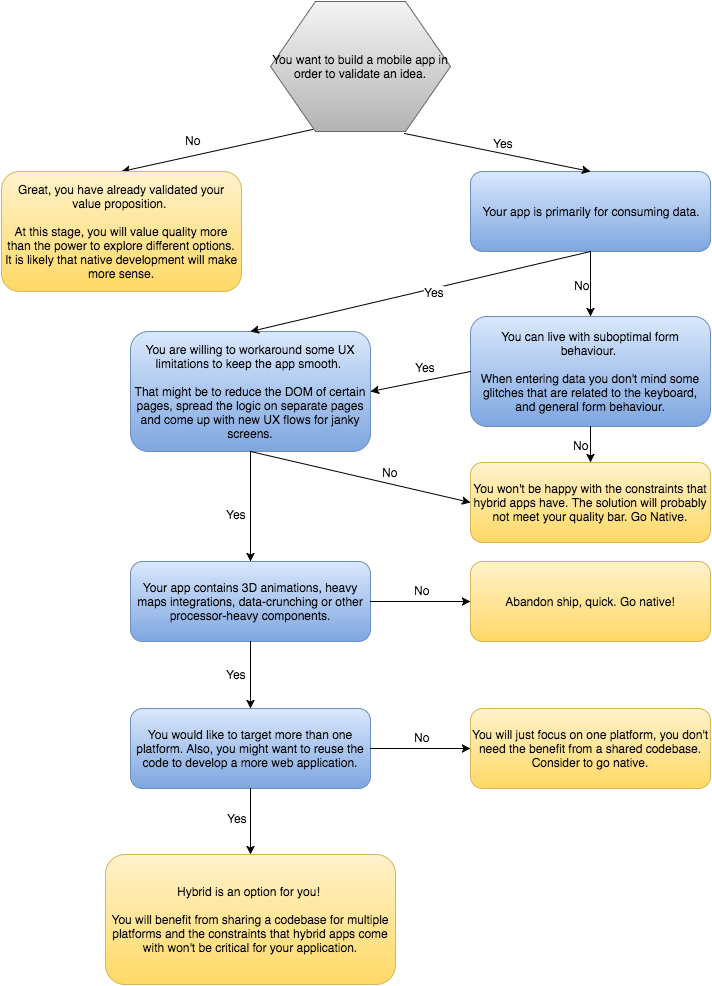

The diagram above was exported from draw.io. Its source (the exported page's mxGraphModel, read from the mxfile embedded in the PNG):
<mxGraphModel dx="909" dy="1755" grid="1" gridSize="10" guides="1" tooltips="1" connect="1" arrows="1" fold="1" page="1" pageScale="1" pageWidth="826" pageHeight="1169" background="#ffffff" math="0" shadow="0">
  <root>
    <mxCell id="0" />
    <mxCell id="1" parent="0" />
    <mxCell id="4" value="" style="endArrow=classic;html=1;exitX=0.233;exitY=0.988;entryX=0.5;entryY=0;exitPerimeter=0;" parent="1" source="12" target="8" edge="1">
      <mxGeometry width="50" height="50" relative="1" as="geometry">
        <mxPoint x="383" y="58" as="sourcePoint" />
        <mxPoint x="293" y="118" as="targetPoint" />
      </mxGeometry>
    </mxCell>
    <mxCell id="5" value="No" style="text;html=1;resizable=0;points=[];align=center;verticalAlign=middle;labelBackgroundColor=#ffffff;" parent="4" vertex="1" connectable="0">
      <mxGeometry x="0.3333" relative="1" as="geometry">
        <mxPoint x="7" y="-17" as="offset" />
      </mxGeometry>
    </mxCell>
    <mxCell id="8" value="&lt;span&gt;Great, you have already validated your value proposition.&amp;nbsp;&lt;/span&gt;&lt;div&gt;&lt;span style=&quot;line-height: 1.2&quot;&gt;&lt;br&gt;&lt;/span&gt;&lt;/div&gt;&lt;div&gt;&lt;span style=&quot;line-height: 1.2&quot;&gt;At this stage, you will value quality more than the power to explore different options. It is likely that native development will make more sense.&lt;/span&gt;&lt;/div&gt;" style="rounded=1;whiteSpace=wrap;html=1;plain-yellow" parent="1" vertex="1">
      <mxGeometry x="61" y="130" width="240" height="120" as="geometry" />
    </mxCell>
    <mxCell id="10" value="&lt;span&gt;Your app is primarily for consuming data.&lt;/span&gt;" style="rounded=1;whiteSpace=wrap;html=1;plain-blue" parent="1" vertex="1">
      <mxGeometry x="530" y="130" width="240" height="80" as="geometry" />
    </mxCell>
    <mxCell id="11" value="" style="endArrow=classic;html=1;exitX=0.742;exitY=1.013;entryX=0.5;entryY=0;exitPerimeter=0;" parent="1" source="12" target="10" edge="1">
      <mxGeometry width="50" height="50" relative="1" as="geometry">
        <mxPoint x="518" y="58" as="sourcePoint" />
        <mxPoint x="450" y="150" as="targetPoint" />
      </mxGeometry>
    </mxCell>
    <mxCell id="15" value="Yes" style="text;html=1;resizable=0;points=[];align=center;verticalAlign=middle;labelBackgroundColor=#ffffff;" parent="11" vertex="1" connectable="0">
      <mxGeometry x="-0.1538" y="2" relative="1" as="geometry">
        <mxPoint x="20" y="-5" as="offset" />
      </mxGeometry>
    </mxCell>
    <mxCell id="12" value="&lt;span&gt;You want to build a mobile app in order to validate an idea.&lt;/span&gt;" style="shape=hexagon;perimeter=hexagonPerimeter;whiteSpace=wrap;html=1;plain-gray" parent="1" vertex="1">
      <mxGeometry x="330" y="-40" width="180" height="130" as="geometry" />
    </mxCell>
    <mxCell id="16" value="&lt;span&gt;You can live with suboptimal form behaviour.&amp;nbsp;&lt;/span&gt;&lt;div&gt;&lt;span&gt;&lt;br&gt;&lt;/span&gt;&lt;/div&gt;&lt;div&gt;&lt;span&gt;When entering data you don't mind some glitches that are related to the keyboard, and general form behaviour.&lt;/span&gt;&lt;/div&gt;" style="rounded=1;whiteSpace=wrap;html=1;plain-blue" parent="1" vertex="1">
      <mxGeometry x="530" y="275" width="240" height="110" as="geometry" />
    </mxCell>
    <mxCell id="17" value="&lt;span&gt;You are willing to workaround some UX limitations to keep the app smooth.&amp;nbsp;&lt;/span&gt;&lt;div&gt;&lt;span&gt;&lt;br&gt;&lt;/span&gt;&lt;/div&gt;&lt;div&gt;&lt;span&gt;That might be to reduce the DOM of certain pages, spread the logic on separate pages and come up with new UX flows for janky screens.&lt;/span&gt;&lt;/div&gt;" style="rounded=1;whiteSpace=wrap;html=1;plain-blue" parent="1" vertex="1">
      <mxGeometry x="190" y="290" width="240" height="120" as="geometry" />
    </mxCell>
    <mxCell id="18" value="You won't be happy with the constraints that hybrid apps have. The solution will probably not meet your quality bar. Go Native." style="rounded=1;whiteSpace=wrap;html=1;plain-yellow" parent="1" vertex="1">
      <mxGeometry x="530" y="421" width="240" height="80" as="geometry" />
    </mxCell>
    <mxCell id="19" value="" style="endArrow=classic;html=1;exitX=0.5;exitY=1;entryX=0.5;entryY=0;" parent="1" source="10" target="17" edge="1">
      <mxGeometry width="50" height="50" relative="1" as="geometry">
        <mxPoint x="490" y="220" as="sourcePoint" />
        <mxPoint x="540" y="170" as="targetPoint" />
      </mxGeometry>
    </mxCell>
    <mxCell id="35" value="Yes" style="text;html=1;resizable=0;points=[];align=center;verticalAlign=middle;labelBackgroundColor=#ffffff;" parent="19" vertex="1" connectable="0">
      <mxGeometry x="-0.0721" y="4" relative="1" as="geometry">
        <mxPoint as="offset" />
      </mxGeometry>
    </mxCell>
    <mxCell id="20" value="" style="endArrow=classic;html=1;exitX=0.5;exitY=1;entryX=0.5;entryY=0;" parent="1" source="10" target="16" edge="1">
      <mxGeometry width="50" height="50" relative="1" as="geometry">
        <mxPoint x="10" y="60" as="sourcePoint" />
        <mxPoint x="60" y="10" as="targetPoint" />
      </mxGeometry>
    </mxCell>
    <mxCell id="36" value="No" style="text;html=1;resizable=0;points=[];align=center;verticalAlign=middle;labelBackgroundColor=#ffffff;" parent="20" vertex="1" connectable="0">
      <mxGeometry y="1" relative="1" as="geometry">
        <mxPoint x="-10" as="offset" />
      </mxGeometry>
    </mxCell>
    <mxCell id="21" value="" style="endArrow=classic;html=1;exitX=0.5;exitY=1;entryX=0.5;entryY=0;" parent="1" source="16" target="18" edge="1">
      <mxGeometry width="50" height="50" relative="1" as="geometry">
        <mxPoint x="10" y="60" as="sourcePoint" />
        <mxPoint x="60" y="10" as="targetPoint" />
      </mxGeometry>
    </mxCell>
    <mxCell id="38" value="No" style="text;html=1;resizable=0;points=[];align=center;verticalAlign=middle;labelBackgroundColor=#ffffff;" parent="21" vertex="1" connectable="0">
      <mxGeometry relative="1" as="geometry">
        <mxPoint x="-10" as="offset" />
      </mxGeometry>
    </mxCell>
    <mxCell id="22" value="" style="endArrow=classic;html=1;exitX=0;exitY=0.5;entryX=1;entryY=0.5;" parent="1" source="16" target="17" edge="1">
      <mxGeometry width="50" height="50" relative="1" as="geometry">
        <mxPoint x="10" y="60" as="sourcePoint" />
        <mxPoint x="60" y="10" as="targetPoint" />
      </mxGeometry>
    </mxCell>
    <mxCell id="37" value="Yes" style="text;html=1;resizable=0;points=[];align=center;verticalAlign=middle;labelBackgroundColor=#ffffff;" parent="22" vertex="1" connectable="0">
      <mxGeometry x="-0.22" y="-1" relative="1" as="geometry">
        <mxPoint x="-6" y="-11" as="offset" />
      </mxGeometry>
    </mxCell>
    <mxCell id="23" value="Your app contains 3D animations, heavy maps integrations, data-crunching or other processor-heavy components." style="rounded=1;whiteSpace=wrap;html=1;plain-blue" parent="1" vertex="1">
      <mxGeometry x="190" y="520" width="240" height="80" as="geometry" />
    </mxCell>
    <mxCell id="24" value="" style="endArrow=classic;html=1;exitX=0.5;exitY=1;" parent="1" source="17" target="23" edge="1">
      <mxGeometry width="50" height="50" relative="1" as="geometry">
        <mxPoint x="10" y="60" as="sourcePoint" />
        <mxPoint x="60" y="10" as="targetPoint" />
      </mxGeometry>
    </mxCell>
    <mxCell id="39" value="Yes" style="text;html=1;resizable=0;points=[];align=center;verticalAlign=middle;labelBackgroundColor=#ffffff;" parent="24" vertex="1" connectable="0">
      <mxGeometry x="-0.24" relative="1" as="geometry">
        <mxPoint x="-15" y="20" as="offset" />
      </mxGeometry>
    </mxCell>
    <mxCell id="25" value="" style="endArrow=classic;html=1;exitX=0.5;exitY=1;entryX=0.5;entryY=0;" parent="1" source="23" target="28" edge="1">
      <mxGeometry width="50" height="50" relative="1" as="geometry">
        <mxPoint x="10" y="150" as="sourcePoint" />
        <mxPoint x="310" y="650" as="targetPoint" />
      </mxGeometry>
    </mxCell>
    <mxCell id="42" value="Yes" style="text;html=1;resizable=0;points=[];align=center;verticalAlign=middle;labelBackgroundColor=#ffffff;" parent="25" vertex="1" connectable="0">
      <mxGeometry y="-1" relative="1" as="geometry">
        <mxPoint x="-14" y="-2" as="offset" />
      </mxGeometry>
    </mxCell>
    <mxCell id="26" value="" style="endArrow=classic;html=1;exitX=1;exitY=0.5;entryX=0;entryY=0.5;" parent="1" source="23" target="27" edge="1">
      <mxGeometry width="50" height="50" relative="1" as="geometry">
        <mxPoint x="10" y="60" as="sourcePoint" />
        <mxPoint x="60" y="10" as="targetPoint" />
      </mxGeometry>
    </mxCell>
    <mxCell id="43" value="No" style="text;html=1;resizable=0;points=[];align=center;verticalAlign=middle;labelBackgroundColor=#ffffff;" parent="26" vertex="1" connectable="0">
      <mxGeometry x="0.08" y="2" relative="1" as="geometry">
        <mxPoint x="-3" y="-10" as="offset" />
      </mxGeometry>
    </mxCell>
    <mxCell id="27" value="Abandon ship, quick. Go native!" style="rounded=1;whiteSpace=wrap;html=1;plain-yellow" parent="1" vertex="1">
      <mxGeometry x="530" y="520" width="240" height="80" as="geometry" />
    </mxCell>
    <mxCell id="28" value="You would like to target more than one platform. Also, you might want to reuse the code to develop a more web application." style="rounded=1;whiteSpace=wrap;html=1;plain-blue" parent="1" vertex="1">
      <mxGeometry x="190" y="667" width="240" height="80" as="geometry" />
    </mxCell>
    <mxCell id="30" value="You will just focus on one platform, you don't need the benefit from a shared codebase. Consider to go&amp;nbsp;native." style="rounded=1;whiteSpace=wrap;html=1;plain-yellow" parent="1" vertex="1">
      <mxGeometry x="530" y="667" width="240" height="80" as="geometry" />
    </mxCell>
    <mxCell id="31" value="Hybrid is an option for you!&amp;nbsp;&lt;div&gt;&lt;br&gt;&lt;/div&gt;&lt;div&gt;You will benefit from sharing a codebase for multiple platforms and the constraints that hybrid apps come with won't be critical for your application.&lt;/div&gt;" style="rounded=1;whiteSpace=wrap;html=1;plain-yellow" parent="1" vertex="1">
      <mxGeometry x="165" y="813" width="290" height="130" as="geometry" />
    </mxCell>
    <mxCell id="33" value="" style="endArrow=classic;html=1;exitX=0.5;exitY=1;entryX=0.5;entryY=0;" parent="1" source="28" target="31" edge="1">
      <mxGeometry width="50" height="50" relative="1" as="geometry">
        <mxPoint x="10" y="240" as="sourcePoint" />
        <mxPoint x="134" y="804" as="targetPoint" />
      </mxGeometry>
    </mxCell>
    <mxCell id="45" value="Yes" style="text;html=1;resizable=0;points=[];align=center;verticalAlign=middle;labelBackgroundColor=#ffffff;" parent="33" vertex="1" connectable="0">
      <mxGeometry x="-0.0491" relative="1" as="geometry">
        <mxPoint x="-14" y="-2" as="offset" />
      </mxGeometry>
    </mxCell>
    <mxCell id="34" value="" style="endArrow=classic;html=1;exitX=1;exitY=0.5;entryX=0;entryY=0.5;" parent="1" source="28" target="30" edge="1">
      <mxGeometry width="50" height="50" relative="1" as="geometry">
        <mxPoint x="10" y="240" as="sourcePoint" />
        <mxPoint x="60" y="190" as="targetPoint" />
      </mxGeometry>
    </mxCell>
    <mxCell id="46" value="No" style="text;html=1;resizable=0;points=[];align=center;verticalAlign=middle;labelBackgroundColor=#ffffff;" parent="34" vertex="1" connectable="0">
      <mxGeometry x="-0.1056" relative="1" as="geometry">
        <mxPoint x="6" y="-12" as="offset" />
      </mxGeometry>
    </mxCell>
    <mxCell id="40" value="" style="endArrow=classic;html=1;exitX=0.5;exitY=1;entryX=0;entryY=0.5;" parent="1" source="17" target="18" edge="1">
      <mxGeometry width="50" height="50" relative="1" as="geometry">
        <mxPoint x="10" y="40" as="sourcePoint" />
        <mxPoint x="60" y="-10" as="targetPoint" />
      </mxGeometry>
    </mxCell>
    <mxCell id="41" value="No" style="text;html=1;resizable=0;points=[];align=center;verticalAlign=middle;labelBackgroundColor=#ffffff;" parent="40" vertex="1" connectable="0">
      <mxGeometry x="0.293" y="-1" relative="1" as="geometry">
        <mxPoint x="-3" y="-13" as="offset" />
      </mxGeometry>
    </mxCell>
  </root>
</mxGraphModel>